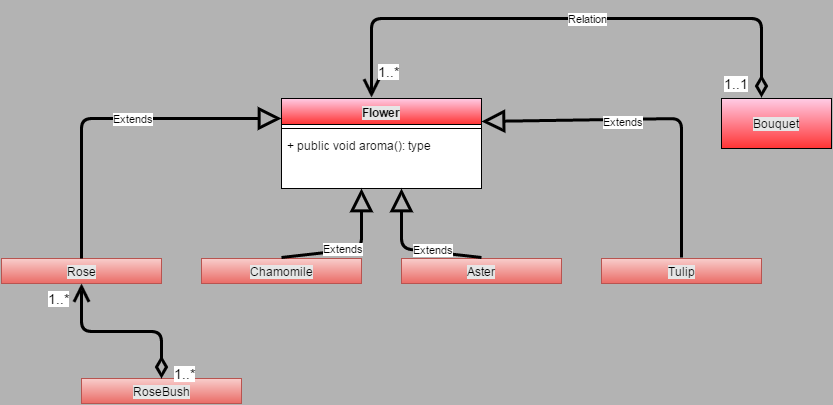

The diagram above was exported from draw.io. Its source (the exported page's mxGraphModel, read from the mxfile embedded in the PNG):
<mxGraphModel dx="2049" dy="484" grid="1" gridSize="10" guides="1" tooltips="1" connect="1" arrows="1" fold="1" page="1" pageScale="1" pageWidth="1169" pageHeight="826" background="#B3B3B3" math="0" shadow="0">
  <root>
    <mxCell id="0" />
    <mxCell id="1" style="" parent="0" />
    <mxCell id="75a0cf9f4923d7d0-1" value="Flower" style="swimlane;html=1;fontStyle=1;align=center;verticalAlign=top;childLayout=stackLayout;horizontal=1;startSize=26;horizontalStack=0;resizeParent=1;resizeLast=0;collapsible=1;marginBottom=0;swimlaneFillColor=#ffffff;labelBackgroundColor=#E6E6E6;fillColor=#FFCCE6;gradientColor=#FF3333;" vertex="1" parent="1">
      <mxGeometry x="-880" y="160" width="200" height="90" as="geometry" />
    </mxCell>
    <mxCell id="75a0cf9f4923d7d0-3" value="" style="line;html=1;strokeWidth=1;fillColor=none;align=left;verticalAlign=middle;spacingTop=-1;spacingLeft=3;spacingRight=3;rotatable=0;labelPosition=right;points=[];portConstraint=eastwest;" vertex="1" parent="75a0cf9f4923d7d0-1">
      <mxGeometry y="26" width="200" height="8" as="geometry" />
    </mxCell>
    <mxCell id="75a0cf9f4923d7d0-4" value="+ public void aroma(): type" style="text;html=1;strokeColor=none;fillColor=none;align=left;verticalAlign=top;spacingLeft=4;spacingRight=4;whiteSpace=wrap;overflow=hidden;rotatable=0;points=[[0,0.5],[1,0.5]];portConstraint=eastwest;" vertex="1" parent="75a0cf9f4923d7d0-1">
      <mxGeometry y="34" width="200" height="26" as="geometry" />
    </mxCell>
    <mxCell id="75a0cf9f4923d7d0-5" value="Aster" style="swimlane;html=1;fontStyle=0;childLayout=stackLayout;horizontal=1;startSize=25;horizontalStack=0;resizeParent=1;resizeLast=0;collapsible=1;marginBottom=0;swimlaneFillColor=#ffffff;labelBackgroundColor=#E6E6E6;plain-red" vertex="1" parent="1">
      <mxGeometry x="-760" y="320" width="160" height="25" as="geometry" />
    </mxCell>
    <mxCell id="75a0cf9f4923d7d0-10" value="Tulip" style="swimlane;html=1;fontStyle=0;childLayout=stackLayout;horizontal=1;startSize=26;horizontalStack=0;resizeParent=1;resizeLast=0;collapsible=1;marginBottom=0;swimlaneFillColor=#ffffff;labelBackgroundColor=#E6E6E6;plain-red" vertex="1" parent="1">
      <mxGeometry x="-560" y="320" width="160" height="25" as="geometry" />
    </mxCell>
    <mxCell id="75a0cf9f4923d7d0-12" value="&lt;span&gt;Chamomile&lt;/span&gt;" style="swimlane;html=1;fontStyle=0;childLayout=stackLayout;horizontal=1;startSize=26;horizontalStack=0;resizeParent=1;resizeLast=0;collapsible=1;marginBottom=0;swimlaneFillColor=#ffffff;labelBackgroundColor=#E6E6E6;plain-red" vertex="1" parent="1">
      <mxGeometry x="-960" y="320" width="160" height="25" as="geometry" />
    </mxCell>
    <mxCell id="75a0cf9f4923d7d0-19" value="&lt;span&gt;Rose&lt;/span&gt;" style="swimlane;html=1;fontStyle=0;childLayout=stackLayout;horizontal=1;startSize=26;horizontalStack=0;resizeParent=1;resizeLast=0;collapsible=1;marginBottom=0;swimlaneFillColor=#ffffff;labelBackgroundColor=#E6E6E6;plain-red" vertex="1" parent="1">
      <mxGeometry x="-1160" y="320" width="160" height="25" as="geometry" />
    </mxCell>
    <mxCell id="75a0cf9f4923d7d0-20" value="Extends" style="endArrow=block;endSize=16;endFill=0;html=1;strokeColor=#000000;strokeWidth=3;align=left;exitX=0.5;exitY=0;" edge="1" parent="1" source="75a0cf9f4923d7d0-19">
      <mxGeometry width="160" relative="1" as="geometry">
        <mxPoint x="-1080" y="310" as="sourcePoint" />
        <mxPoint x="-880" y="180" as="targetPoint" />
        <Array as="points">
          <mxPoint x="-1080" y="180" />
        </Array>
      </mxGeometry>
    </mxCell>
    <mxCell id="75a0cf9f4923d7d0-21" value="Extends" style="endArrow=block;endSize=16;endFill=0;html=1;strokeColor=#000000;strokeWidth=3;align=left;entryX=1;entryY=0.25;" edge="1" parent="1" target="75a0cf9f4923d7d0-1">
      <mxGeometry x="0.2922" y="2" width="160" relative="1" as="geometry">
        <mxPoint x="-480" y="319" as="sourcePoint" />
        <mxPoint x="-640" y="190" as="targetPoint" />
        <Array as="points">
          <mxPoint x="-480" y="180" />
        </Array>
        <mxPoint as="offset" />
      </mxGeometry>
    </mxCell>
    <mxCell id="75a0cf9f4923d7d0-22" value="Extends" style="endArrow=block;endSize=16;endFill=0;html=1;strokeColor=#000000;strokeWidth=3;align=left;" edge="1" parent="1">
      <mxGeometry x="-0.4199" y="4" width="160" relative="1" as="geometry">
        <mxPoint x="-880" y="319" as="sourcePoint" />
        <mxPoint x="-800" y="250" as="targetPoint" />
        <Array as="points">
          <mxPoint x="-800" y="310" />
        </Array>
        <mxPoint as="offset" />
      </mxGeometry>
    </mxCell>
    <mxCell id="75a0cf9f4923d7d0-23" value="Extends" style="endArrow=block;endSize=16;endFill=0;html=1;strokeColor=#000000;strokeWidth=3;align=left;" edge="1" parent="1">
      <mxGeometry width="160" relative="1" as="geometry">
        <mxPoint x="-680" y="319" as="sourcePoint" />
        <mxPoint x="-760" y="250" as="targetPoint" />
        <Array as="points">
          <mxPoint x="-760" y="310" />
        </Array>
      </mxGeometry>
    </mxCell>
    <mxCell id="75a0cf9f4923d7d0-28" value="Bouquet" style="html=1;labelBackgroundColor=#E6E6E6;fillColor=#FFCCE6;gradientColor=#FF3333;" vertex="1" parent="1">
      <mxGeometry x="-440" y="160" width="110" height="50" as="geometry" />
    </mxCell>
    <mxCell id="75a0cf9f4923d7d0-29" value="Relation" style="endArrow=open;html=1;endSize=12;startArrow=diamondThin;startSize=14;startFill=0;edgeStyle=orthogonalEdgeStyle;strokeColor=#000000;strokeWidth=3;align=left;" edge="1" parent="1">
      <mxGeometry relative="1" as="geometry">
        <mxPoint x="-400" y="159" as="sourcePoint" />
        <mxPoint x="-790" y="159" as="targetPoint" />
        <Array as="points">
          <mxPoint x="-400" y="80" />
          <mxPoint x="-790" y="80" />
        </Array>
      </mxGeometry>
    </mxCell>
    <mxCell id="75a0cf9f4923d7d0-30" value="&lt;font style=&quot;font-size: 14px&quot;&gt;1..1&lt;/font&gt;" style="resizable=0;html=1;align=left;verticalAlign=top;labelBackgroundColor=#ffffff;fontSize=10;" connectable="0" vertex="1" parent="75a0cf9f4923d7d0-29">
      <mxGeometry x="-1" relative="1" as="geometry">
        <mxPoint x="-40" y="-29" as="offset" />
      </mxGeometry>
    </mxCell>
    <mxCell id="75a0cf9f4923d7d0-31" value="1..*" style="resizable=0;html=1;align=right;verticalAlign=top;labelBackgroundColor=#ffffff;fontSize=14;spacingLeft=8;spacingTop=-2;" connectable="0" vertex="1" parent="75a0cf9f4923d7d0-29">
      <mxGeometry x="1" relative="1" as="geometry">
        <mxPoint x="30" y="-39" as="offset" />
      </mxGeometry>
    </mxCell>
    <mxCell id="75a0cf9f4923d7d0-32" value="&lt;span&gt;RoseBush&lt;/span&gt;" style="swimlane;html=1;fontStyle=0;childLayout=stackLayout;horizontal=1;startSize=26;horizontalStack=0;resizeParent=1;resizeLast=0;collapsible=1;marginBottom=0;swimlaneFillColor=#ffffff;labelBackgroundColor=#E6E6E6;plain-red" vertex="1" parent="1">
      <mxGeometry x="-1080" y="440" width="160" height="25" as="geometry" />
    </mxCell>
    <mxCell id="75a0cf9f4923d7d0-36" value="" style="endArrow=open;html=1;endSize=12;startArrow=diamondThin;startSize=14;startFill=0;edgeStyle=orthogonalEdgeStyle;strokeColor=#000000;strokeWidth=3;fontSize=14;align=left;entryX=0.5;entryY=1;" edge="1" parent="1" target="75a0cf9f4923d7d0-19">
      <mxGeometry relative="1" as="geometry">
        <mxPoint x="-1000" y="440" as="sourcePoint" />
        <mxPoint x="-840" y="440" as="targetPoint" />
        <Array as="points">
          <mxPoint x="-1000" y="393" />
          <mxPoint x="-1080" y="393" />
        </Array>
      </mxGeometry>
    </mxCell>
    <mxCell id="75a0cf9f4923d7d0-37" value="1..*" style="resizable=0;html=1;align=left;verticalAlign=top;labelBackgroundColor=#ffffff;fontSize=14;" connectable="0" vertex="1" parent="75a0cf9f4923d7d0-36">
      <mxGeometry x="-1" relative="1" as="geometry">
        <mxPoint x="10" y="-20" as="offset" />
      </mxGeometry>
    </mxCell>
    <mxCell id="75a0cf9f4923d7d0-38" value="1..*" style="resizable=0;html=1;align=right;verticalAlign=top;labelBackgroundColor=#ffffff;fontSize=14;" connectable="0" vertex="1" parent="75a0cf9f4923d7d0-36">
      <mxGeometry x="1" relative="1" as="geometry">
        <mxPoint x="-10" as="offset" />
      </mxGeometry>
    </mxCell>
  </root>
</mxGraphModel>